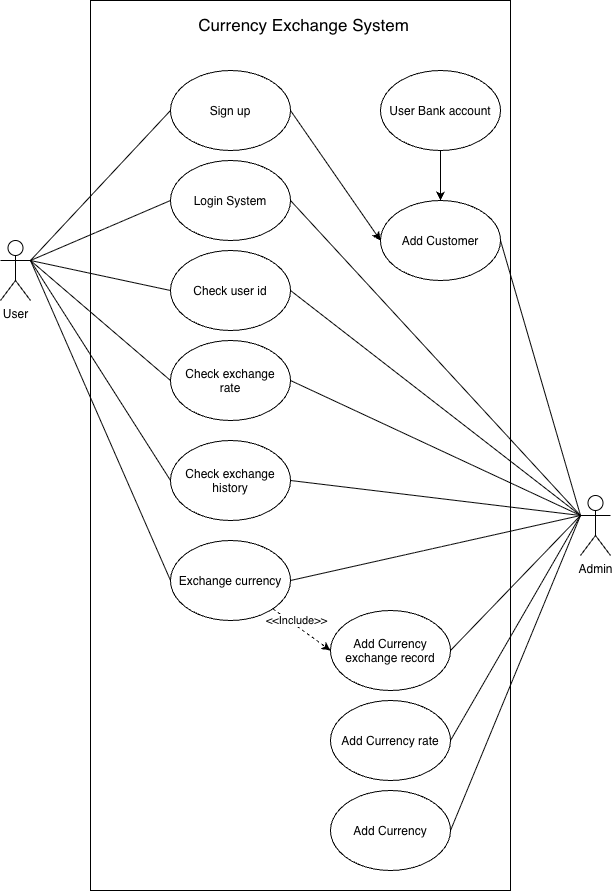

The diagram above was exported from draw.io. Its source (the exported page's mxGraphModel, read from the mxfile embedded in the PNG):
<mxGraphModel dx="1548" dy="1014" grid="1" gridSize="10" guides="1" tooltips="1" connect="1" arrows="1" fold="1" page="1" pageScale="1" pageWidth="827" pageHeight="1169" math="0" shadow="0">
  <root>
    <mxCell id="0" />
    <mxCell id="1" parent="0" />
    <mxCell id="9MO-ELuOjZt6GtM2mVEb-1" parent="1" style="rounded=0;whiteSpace=wrap;html=1;" value="" vertex="1">
      <mxGeometry height="890" width="420" x="200" y="60" as="geometry" />
    </mxCell>
    <mxCell id="9MO-ELuOjZt6GtM2mVEb-2" parent="1" style="text;html=1;whiteSpace=wrap;strokeColor=none;fillColor=none;align=center;verticalAlign=middle;rounded=0;" value="&lt;font style=&quot;font-size: 17px;&quot;&gt;Currency Exchange System&lt;/font&gt;" vertex="1">
      <mxGeometry height="30" width="215" x="306" y="70" as="geometry" />
    </mxCell>
    <mxCell id="9MO-ELuOjZt6GtM2mVEb-4" parent="1" style="ellipse;whiteSpace=wrap;html=1;shapeInside=1;" value="Login System" vertex="1">
      <mxGeometry height="80" width="120" x="280" y="220" as="geometry" />
    </mxCell>
    <mxCell id="9MO-ELuOjZt6GtM2mVEb-5" parent="1" style="ellipse;whiteSpace=wrap;html=1;shapeInside=1;" value="Sign up" vertex="1">
      <mxGeometry height="80" width="120" x="280" y="130" as="geometry" />
    </mxCell>
    <mxCell id="9MO-ELuOjZt6GtM2mVEb-6" parent="1" style="ellipse;whiteSpace=wrap;html=1;shapeInside=1;" value="Check user id" vertex="1">
      <mxGeometry height="80" width="120" x="280" y="310" as="geometry" />
    </mxCell>
    <mxCell id="9MO-ELuOjZt6GtM2mVEb-7" parent="1" style="ellipse;whiteSpace=wrap;html=1;shapeInside=1;" value="Check exchange rate" vertex="1">
      <mxGeometry height="80" width="120" x="280" y="400" as="geometry" />
    </mxCell>
    <mxCell id="9MO-ELuOjZt6GtM2mVEb-8" parent="1" style="ellipse;whiteSpace=wrap;html=1;shapeInside=1;" value="Exchange currency" vertex="1">
      <mxGeometry height="80" width="120" x="280" y="600" as="geometry" />
    </mxCell>
    <mxCell id="9MO-ELuOjZt6GtM2mVEb-9" parent="1" style="ellipse;whiteSpace=wrap;html=1;shapeInside=1;" value="Add Customer" vertex="1">
      <mxGeometry height="80" width="120" x="490" y="260" as="geometry" />
    </mxCell>
    <object label="User" id="9MO-ELuOjZt6GtM2mVEb-10">
      <mxCell parent="1" style="shape=umlActor;verticalLabelPosition=bottom;verticalAlign=top;html=1;outlineConnect=0;" vertex="1">
        <mxGeometry height="60" width="30" x="110" y="300" as="geometry" />
      </mxCell>
    </object>
    <mxCell id="9MO-ELuOjZt6GtM2mVEb-12" parent="1" style="ellipse;whiteSpace=wrap;html=1;shapeInside=1;" value="Add Currency" vertex="1">
      <mxGeometry height="80" width="120" x="440" y="850" as="geometry" />
    </mxCell>
    <mxCell id="9MO-ELuOjZt6GtM2mVEb-13" parent="1" style="ellipse;whiteSpace=wrap;html=1;shapeInside=1;" value="Check exchange history" vertex="1">
      <mxGeometry height="80" width="120" x="280" y="500" as="geometry" />
    </mxCell>
    <mxCell id="9MO-ELuOjZt6GtM2mVEb-14" parent="1" style="ellipse;whiteSpace=wrap;html=1;shapeInside=1;" value="Add Currency rate" vertex="1">
      <mxGeometry height="80" width="120" x="440" y="760" as="geometry" />
    </mxCell>
    <mxCell id="9MO-ELuOjZt6GtM2mVEb-15" parent="1" style="ellipse;whiteSpace=wrap;html=1;shapeInside=1;" value="Add Currency exchange record" vertex="1">
      <mxGeometry height="80" width="120" x="440" y="670" as="geometry" />
    </mxCell>
    <mxCell id="9MO-ELuOjZt6GtM2mVEb-18" edge="1" parent="1" source="9MO-ELuOjZt6GtM2mVEb-10" style="endArrow=none;html=1;rounded=0;exitX=1;exitY=0.3333333333333333;exitDx=0;exitDy=0;exitPerimeter=0;entryX=0;entryY=0.5;entryDx=0;entryDy=0;" target="9MO-ELuOjZt6GtM2mVEb-4" value="">
      <mxGeometry height="50" relative="1" width="50" as="geometry">
        <mxPoint x="370" y="470" as="sourcePoint" />
        <mxPoint x="420" y="420" as="targetPoint" />
      </mxGeometry>
    </mxCell>
    <mxCell id="9MO-ELuOjZt6GtM2mVEb-22" edge="1" parent="1" source="9MO-ELuOjZt6GtM2mVEb-10" style="endArrow=none;html=1;rounded=0;exitX=1;exitY=0.3333333333333333;exitDx=0;exitDy=0;exitPerimeter=0;entryX=0;entryY=0.5;entryDx=0;entryDy=0;" target="9MO-ELuOjZt6GtM2mVEb-5" value="">
      <mxGeometry height="50" relative="1" width="50" as="geometry">
        <mxPoint x="360" y="510" as="sourcePoint" />
        <mxPoint x="410" y="460" as="targetPoint" />
      </mxGeometry>
    </mxCell>
    <mxCell id="9MO-ELuOjZt6GtM2mVEb-23" edge="1" parent="1" source="9MO-ELuOjZt6GtM2mVEb-6" style="endArrow=none;html=1;rounded=0;entryX=1;entryY=0.3333333333333333;entryDx=0;entryDy=0;entryPerimeter=0;exitX=0;exitY=0.5;exitDx=0;exitDy=0;" target="9MO-ELuOjZt6GtM2mVEb-10" value="">
      <mxGeometry height="50" relative="1" width="50" as="geometry">
        <mxPoint x="110" y="520" as="sourcePoint" />
        <mxPoint x="160" y="470" as="targetPoint" />
      </mxGeometry>
    </mxCell>
    <mxCell id="9MO-ELuOjZt6GtM2mVEb-24" edge="1" parent="1" source="9MO-ELuOjZt6GtM2mVEb-10" style="endArrow=none;html=1;rounded=0;exitX=1;exitY=0.3333333333333333;exitDx=0;exitDy=0;exitPerimeter=0;entryX=0;entryY=0.5;entryDx=0;entryDy=0;" target="9MO-ELuOjZt6GtM2mVEb-7" value="">
      <mxGeometry height="50" relative="1" width="50" as="geometry">
        <mxPoint x="160" y="390" as="sourcePoint" />
        <mxPoint x="410" y="510" as="targetPoint" />
      </mxGeometry>
    </mxCell>
    <mxCell id="9MO-ELuOjZt6GtM2mVEb-25" edge="1" parent="1" source="9MO-ELuOjZt6GtM2mVEb-8" style="endArrow=none;html=1;rounded=0;entryX=1;entryY=0.3333333333333333;entryDx=0;entryDy=0;entryPerimeter=0;exitX=0;exitY=0.5;exitDx=0;exitDy=0;" target="9MO-ELuOjZt6GtM2mVEb-10" value="">
      <mxGeometry height="50" relative="1" width="50" as="geometry">
        <mxPoint x="500" y="540" as="sourcePoint" />
        <mxPoint x="550" y="490" as="targetPoint" />
      </mxGeometry>
    </mxCell>
    <mxCell id="9MO-ELuOjZt6GtM2mVEb-26" edge="1" parent="1" source="9MO-ELuOjZt6GtM2mVEb-13" style="endArrow=none;html=1;rounded=0;entryX=1;entryY=0.3333333333333333;entryDx=0;entryDy=0;entryPerimeter=0;exitX=0;exitY=0.5;exitDx=0;exitDy=0;" target="9MO-ELuOjZt6GtM2mVEb-10" value="">
      <mxGeometry height="50" relative="1" width="50" as="geometry">
        <mxPoint x="840" y="880" as="sourcePoint" />
        <mxPoint x="700" y="580" as="targetPoint" />
      </mxGeometry>
    </mxCell>
    <mxCell id="9MO-ELuOjZt6GtM2mVEb-27" parent="1" style="shape=umlActor;verticalLabelPosition=bottom;verticalAlign=top;html=1;outlineConnect=0;" value="Admin" vertex="1">
      <mxGeometry height="60" width="30" x="690" y="555" as="geometry" />
    </mxCell>
    <mxCell id="9MO-ELuOjZt6GtM2mVEb-30" edge="1" parent="1" source="9MO-ELuOjZt6GtM2mVEb-4" style="endArrow=none;html=1;rounded=0;entryX=0;entryY=0.3333333333333333;entryDx=0;entryDy=0;entryPerimeter=0;exitX=1;exitY=0.5;exitDx=0;exitDy=0;" target="9MO-ELuOjZt6GtM2mVEb-27" value="">
      <mxGeometry height="50" relative="1" width="50" as="geometry">
        <mxPoint x="530" y="470" as="sourcePoint" />
        <mxPoint x="580" y="420" as="targetPoint" />
      </mxGeometry>
    </mxCell>
    <mxCell id="9MO-ELuOjZt6GtM2mVEb-31" edge="1" parent="1" source="9MO-ELuOjZt6GtM2mVEb-7" style="endArrow=none;html=1;rounded=0;entryX=0;entryY=0.3333333333333333;entryDx=0;entryDy=0;entryPerimeter=0;exitX=1;exitY=0.5;exitDx=0;exitDy=0;" target="9MO-ELuOjZt6GtM2mVEb-27" value="">
      <mxGeometry height="50" relative="1" width="50" as="geometry">
        <mxPoint x="530" y="470" as="sourcePoint" />
        <mxPoint x="580" y="420" as="targetPoint" />
      </mxGeometry>
    </mxCell>
    <mxCell id="9MO-ELuOjZt6GtM2mVEb-32" edge="1" parent="1" source="9MO-ELuOjZt6GtM2mVEb-8" style="endArrow=none;html=1;rounded=0;entryX=0;entryY=0.3333333333333333;entryDx=0;entryDy=0;entryPerimeter=0;exitX=1;exitY=0.5;exitDx=0;exitDy=0;" target="9MO-ELuOjZt6GtM2mVEb-27" value="">
      <mxGeometry height="50" relative="1" width="50" as="geometry">
        <mxPoint x="530" y="470" as="sourcePoint" />
        <mxPoint x="580" y="420" as="targetPoint" />
      </mxGeometry>
    </mxCell>
    <mxCell id="9MO-ELuOjZt6GtM2mVEb-33" edge="1" parent="1" source="9MO-ELuOjZt6GtM2mVEb-13" style="endArrow=none;html=1;rounded=0;exitX=1;exitY=0.5;exitDx=0;exitDy=0;entryX=0;entryY=0.3333333333333333;entryDx=0;entryDy=0;entryPerimeter=0;" target="9MO-ELuOjZt6GtM2mVEb-27" value="">
      <mxGeometry height="50" relative="1" width="50" as="geometry">
        <mxPoint x="530" y="470" as="sourcePoint" />
        <mxPoint x="580" y="420" as="targetPoint" />
      </mxGeometry>
    </mxCell>
    <mxCell id="9MO-ELuOjZt6GtM2mVEb-34" edge="1" parent="1" source="9MO-ELuOjZt6GtM2mVEb-9" style="endArrow=none;html=1;rounded=0;entryX=0;entryY=0.3333333333333333;entryDx=0;entryDy=0;entryPerimeter=0;exitX=1;exitY=0.5;exitDx=0;exitDy=0;" target="9MO-ELuOjZt6GtM2mVEb-27" value="">
      <mxGeometry height="50" relative="1" width="50" as="geometry">
        <mxPoint x="530" y="560" as="sourcePoint" />
        <mxPoint x="580" y="510" as="targetPoint" />
      </mxGeometry>
    </mxCell>
    <mxCell id="9MO-ELuOjZt6GtM2mVEb-35" edge="1" parent="1" source="9MO-ELuOjZt6GtM2mVEb-12" style="endArrow=none;html=1;rounded=0;entryX=0;entryY=0.3333333333333333;entryDx=0;entryDy=0;entryPerimeter=0;exitX=1;exitY=0.5;exitDx=0;exitDy=0;" target="9MO-ELuOjZt6GtM2mVEb-27" value="">
      <mxGeometry height="50" relative="1" width="50" as="geometry">
        <mxPoint x="530" y="710" as="sourcePoint" />
        <mxPoint x="580" y="660" as="targetPoint" />
      </mxGeometry>
    </mxCell>
    <mxCell id="9MO-ELuOjZt6GtM2mVEb-36" edge="1" parent="1" source="9MO-ELuOjZt6GtM2mVEb-14" style="endArrow=none;html=1;rounded=0;entryX=0;entryY=0.3333333333333333;entryDx=0;entryDy=0;entryPerimeter=0;exitX=1;exitY=0.5;exitDx=0;exitDy=0;" target="9MO-ELuOjZt6GtM2mVEb-27" value="">
      <mxGeometry height="50" relative="1" width="50" as="geometry">
        <mxPoint x="530" y="710" as="sourcePoint" />
        <mxPoint x="580" y="660" as="targetPoint" />
      </mxGeometry>
    </mxCell>
    <mxCell id="9MO-ELuOjZt6GtM2mVEb-37" edge="1" parent="1" source="9MO-ELuOjZt6GtM2mVEb-15" style="endArrow=none;html=1;rounded=0;entryX=0;entryY=0.3333333333333333;entryDx=0;entryDy=0;entryPerimeter=0;exitX=1;exitY=0.5;exitDx=0;exitDy=0;" target="9MO-ELuOjZt6GtM2mVEb-27" value="">
      <mxGeometry height="50" relative="1" width="50" as="geometry">
        <mxPoint x="630" y="720" as="sourcePoint" />
        <mxPoint x="680" y="670" as="targetPoint" />
      </mxGeometry>
    </mxCell>
    <mxCell id="9MO-ELuOjZt6GtM2mVEb-38" edge="1" parent="1" source="9MO-ELuOjZt6GtM2mVEb-5" style="endArrow=classic;html=1;rounded=0;exitX=1;exitY=0.5;exitDx=0;exitDy=0;entryX=0;entryY=0.5;entryDx=0;entryDy=0;" target="9MO-ELuOjZt6GtM2mVEb-9" value="">
      <mxGeometry height="50" relative="1" width="50" as="geometry">
        <mxPoint x="630" y="540" as="sourcePoint" />
        <mxPoint x="680" y="490" as="targetPoint" />
      </mxGeometry>
    </mxCell>
    <mxCell id="9MO-ELuOjZt6GtM2mVEb-40" edge="1" parent="1" source="9MO-ELuOjZt6GtM2mVEb-6" style="endArrow=none;html=1;rounded=0;exitX=1;exitY=0.5;exitDx=0;exitDy=0;entryX=0;entryY=0.3333333333333333;entryDx=0;entryDy=0;entryPerimeter=0;" target="9MO-ELuOjZt6GtM2mVEb-27" value="">
      <mxGeometry height="50" relative="1" width="50" as="geometry">
        <mxPoint x="420" y="400" as="sourcePoint" />
        <mxPoint x="700" y="380" as="targetPoint" />
      </mxGeometry>
    </mxCell>
    <mxCell id="9MO-ELuOjZt6GtM2mVEb-41" edge="1" parent="1" source="9MO-ELuOjZt6GtM2mVEb-8" style="endArrow=classic;html=1;rounded=0;exitX=1;exitY=1;exitDx=0;exitDy=0;entryX=0;entryY=0.5;entryDx=0;entryDy=0;dashed=1;" target="9MO-ELuOjZt6GtM2mVEb-15" value="">
      <mxGeometry height="50" relative="1" width="50" as="geometry">
        <mxPoint x="340" y="750" as="sourcePoint" />
        <mxPoint x="390" y="700" as="targetPoint" />
      </mxGeometry>
    </mxCell>
    <mxCell id="9MO-ELuOjZt6GtM2mVEb-42" connectable="0" parent="9MO-ELuOjZt6GtM2mVEb-41" style="edgeLabel;html=1;align=center;verticalAlign=middle;resizable=0;points=[];" value="&amp;lt;&amp;lt;Include&amp;gt;&amp;gt;" vertex="1">
      <mxGeometry relative="1" x="-0.29" y="4" as="geometry">
        <mxPoint as="offset" />
      </mxGeometry>
    </mxCell>
    <mxCell id="9MO-ELuOjZt6GtM2mVEb-44" parent="1" style="ellipse;whiteSpace=wrap;html=1;shapeInside=1;" value="User Bank account" vertex="1">
      <mxGeometry height="80" width="120" x="490" y="130" as="geometry" />
    </mxCell>
    <mxCell id="9MO-ELuOjZt6GtM2mVEb-47" edge="1" parent="1" source="9MO-ELuOjZt6GtM2mVEb-44" style="endArrow=classic;html=1;rounded=0;exitX=0.5;exitY=1;exitDx=0;exitDy=0;entryX=0.5;entryY=0;entryDx=0;entryDy=0;" target="9MO-ELuOjZt6GtM2mVEb-9" value="">
      <mxGeometry height="50" relative="1" width="50" as="geometry">
        <mxPoint x="710" y="220" as="sourcePoint" />
        <mxPoint x="760" y="170" as="targetPoint" />
      </mxGeometry>
    </mxCell>
  </root>
</mxGraphModel>